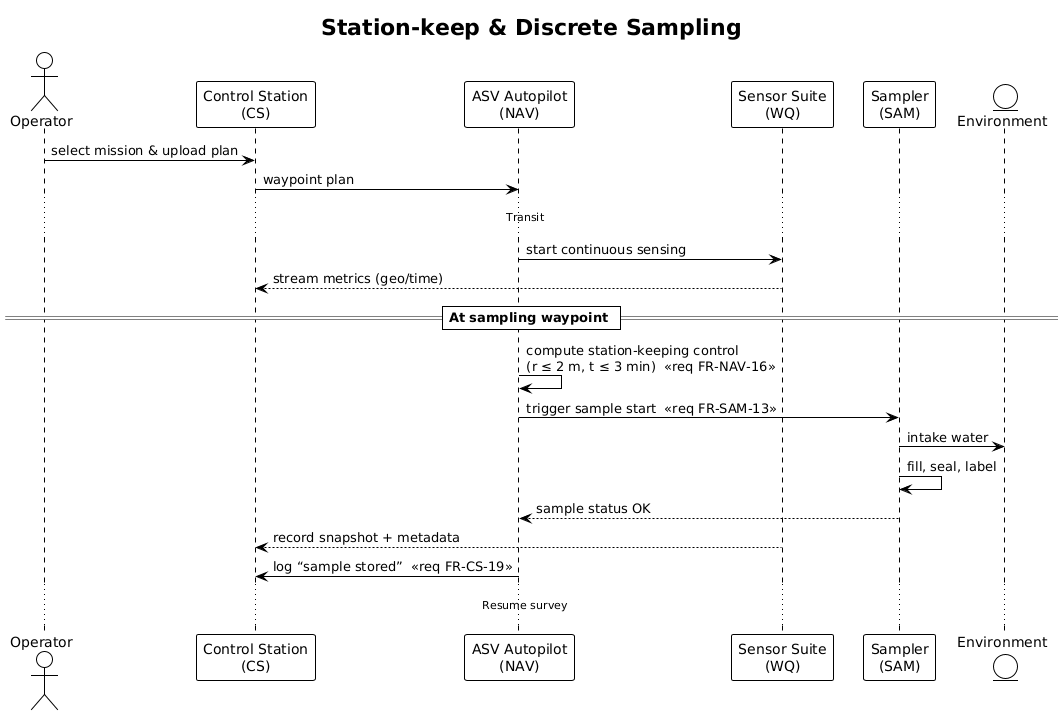

The diagram above was rendered by PlantUML. Its source (embedded in the PNG):
@startuml
!theme plain
title Station-keep & Discrete Sampling
actor Operator
participant "Control Station\n(CS)" as CS
participant "ASV Autopilot\n(NAV)" as NAV
participant "Sensor Suite\n(WQ)" as WQ
participant "Sampler\n(SAM)" as SAM
entity "Environment" as ENV

Operator -> CS : select mission & upload plan
CS -> NAV : waypoint plan
... Transit ...
NAV -> WQ : start continuous sensing
WQ --> CS : stream metrics (geo/time)

== At sampling waypoint ==
NAV -> NAV : compute station-keeping control\n(r ≤ 2 m, t ≤ 3 min)  <<req FR-NAV-16>>
NAV -> SAM : trigger sample start  <<req FR-SAM-13>>
SAM -> ENV : intake water
SAM -> SAM : fill, seal, label
SAM --> NAV : sample status OK
WQ --> CS : record snapshot + metadata
NAV -> CS : log “sample stored”  <<req FR-CS-19>>

... Resume survey ...
@enduml